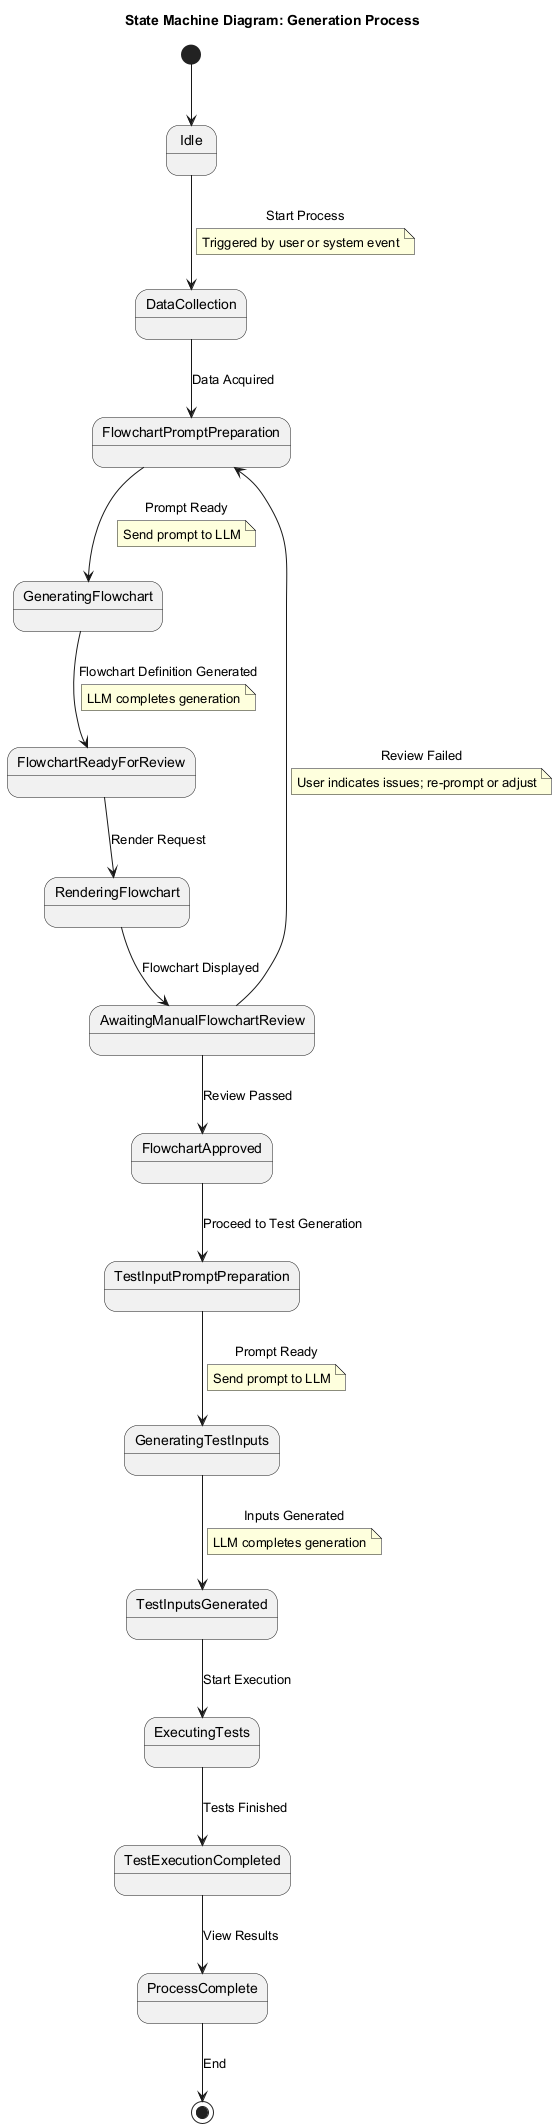

The diagram above was rendered by PlantUML. Its source (embedded in the PNG):
@startuml
title State Machine Diagram: Generation Process

[*] --> Idle

Idle --> DataCollection : Start Process
note on link: Triggered by user or system event

DataCollection --> FlowchartPromptPreparation : Data Acquired
FlowchartPromptPreparation --> GeneratingFlowchart : Prompt Ready
note on link: Send prompt to LLM

GeneratingFlowchart --> FlowchartReadyForReview : Flowchart Definition Generated
note on link: LLM completes generation

FlowchartReadyForReview --> RenderingFlowchart : Render Request
RenderingFlowchart --> AwaitingManualFlowchartReview : Flowchart Displayed

AwaitingManualFlowchartReview --> FlowchartApproved : Review Passed
AwaitingManualFlowchartReview --> FlowchartPromptPreparation : Review Failed
note on link: User indicates issues; re-prompt or adjust

FlowchartApproved --> TestInputPromptPreparation : Proceed to Test Generation
TestInputPromptPreparation --> GeneratingTestInputs : Prompt Ready
note on link: Send prompt to LLM

GeneratingTestInputs --> TestInputsGenerated : Inputs Generated
note on link: LLM completes generation

TestInputsGenerated --> ExecutingTests : Start Execution
ExecutingTests --> TestExecutionCompleted : Tests Finished

TestExecutionCompleted --> ProcessComplete : View Results
ProcessComplete --> [*] : End

@enduml